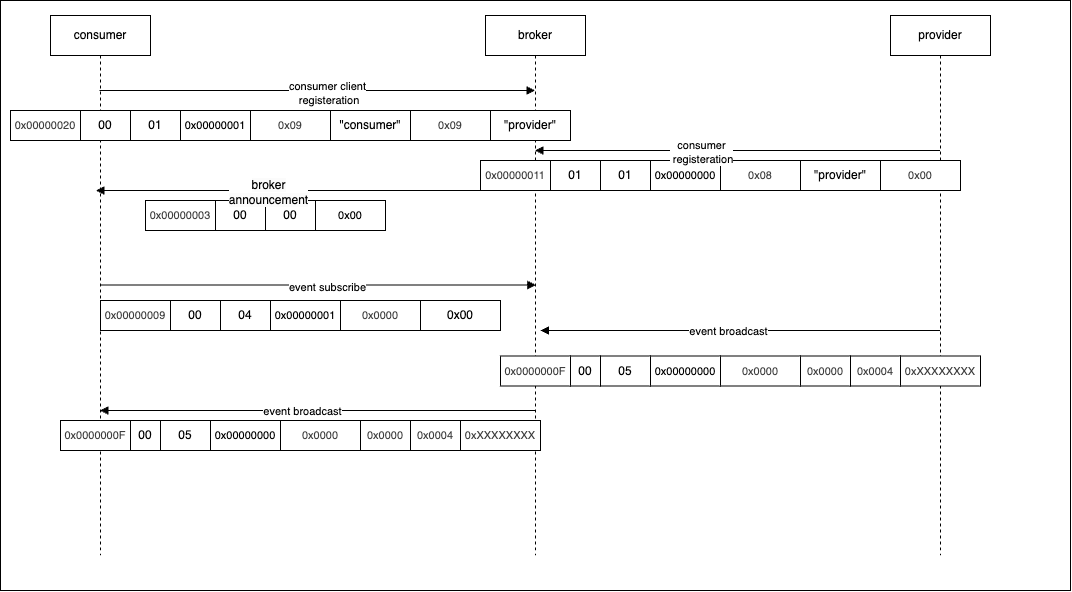

The diagram above was exported from draw.io. Its source (the exported page's mxGraphModel, read from the mxfile embedded in the PNG):
<mxGraphModel dx="1887" dy="508" grid="1" gridSize="10" guides="1" tooltips="1" connect="1" arrows="1" fold="1" page="1" pageScale="1" pageWidth="827" pageHeight="1169" math="0" shadow="0">
  <root>
    <mxCell id="0" />
    <mxCell id="1" parent="0" />
    <mxCell id="2" value="" style="rounded=0;whiteSpace=wrap;html=1;" parent="1" vertex="1">
      <mxGeometry x="-10" y="60" width="1070" height="590" as="geometry" />
    </mxCell>
    <mxCell id="100" value="00" style="rounded=0;whiteSpace=wrap;html=1;" vertex="1" parent="1">
      <mxGeometry x="205" y="260" width="50" height="30" as="geometry" />
    </mxCell>
    <mxCell id="3" value="broker" style="shape=umlLifeline;perimeter=lifelinePerimeter;whiteSpace=wrap;html=1;container=1;dropTarget=0;collapsible=0;recursiveResize=0;outlineConnect=0;portConstraint=eastwest;newEdgeStyle={&quot;curved&quot;:0,&quot;rounded&quot;:0};" parent="1" vertex="1">
      <mxGeometry x="475" y="75" width="100" height="540" as="geometry" />
    </mxCell>
    <mxCell id="4" value="consumer" style="shape=umlLifeline;perimeter=lifelinePerimeter;whiteSpace=wrap;html=1;container=1;dropTarget=0;collapsible=0;recursiveResize=0;outlineConnect=0;portConstraint=eastwest;newEdgeStyle={&quot;curved&quot;:0,&quot;rounded&quot;:0};" parent="1" vertex="1">
      <mxGeometry x="40" y="75" width="100" height="540" as="geometry" />
    </mxCell>
    <mxCell id="5" value="provider" style="shape=umlLifeline;perimeter=lifelinePerimeter;whiteSpace=wrap;html=1;container=1;dropTarget=0;collapsible=0;recursiveResize=0;outlineConnect=0;portConstraint=eastwest;newEdgeStyle={&quot;curved&quot;:0,&quot;rounded&quot;:0};" parent="1" vertex="1">
      <mxGeometry x="880" y="75" width="100" height="540" as="geometry" />
    </mxCell>
    <mxCell id="6" value="" style="html=1;verticalAlign=bottom;endArrow=block;curved=0;rounded=0;" parent="1" edge="1">
      <mxGeometry x="-1" y="-45" width="80" relative="1" as="geometry">
        <mxPoint x="89.07142857142844" y="150" as="sourcePoint" />
        <mxPoint x="524.5" y="150" as="targetPoint" />
        <mxPoint x="-40" y="-25" as="offset" />
      </mxGeometry>
    </mxCell>
    <mxCell id="7" value="consumer client&lt;div&gt;&amp;nbsp;registeration&lt;/div&gt;" style="edgeLabel;html=1;align=center;verticalAlign=middle;resizable=0;points=[];" parent="6" vertex="1" connectable="0">
      <mxGeometry x="0.1869" y="-2" relative="1" as="geometry">
        <mxPoint x="-32" as="offset" />
      </mxGeometry>
    </mxCell>
    <mxCell id="9" value="&lt;span style=&quot;color: rgb(63, 63, 63); font-size: 11px;&quot;&gt;0x00000020&lt;/span&gt;" style="rounded=0;whiteSpace=wrap;html=1;" parent="1" vertex="1">
      <mxGeometry y="170" width="70" height="30" as="geometry" />
    </mxCell>
    <mxCell id="10" value="01" style="rounded=0;whiteSpace=wrap;html=1;" parent="1" vertex="1">
      <mxGeometry x="120" y="170" width="50" height="30" as="geometry" />
    </mxCell>
    <mxCell id="11" value="&lt;font style=&quot;font-size: 11px;&quot;&gt;0x00000001&lt;/font&gt;" style="rounded=0;whiteSpace=wrap;html=1;align=center;" parent="1" vertex="1">
      <mxGeometry x="170" y="170" width="70" height="30" as="geometry" />
    </mxCell>
    <mxCell id="12" value="&lt;span style=&quot;color: rgb(63, 63, 63); font-size: 11px;&quot;&gt;0x09&lt;/span&gt;" style="rounded=0;whiteSpace=wrap;html=1;" parent="1" vertex="1">
      <mxGeometry x="240" y="170" width="80" height="30" as="geometry" />
    </mxCell>
    <mxCell id="13" value="&quot;consumer&quot;" style="rounded=0;whiteSpace=wrap;html=1;" parent="1" vertex="1">
      <mxGeometry x="320" y="170" width="80" height="30" as="geometry" />
    </mxCell>
    <mxCell id="14" value="&lt;span style=&quot;color: rgb(63, 63, 63); font-size: 11px;&quot;&gt;0x09&lt;/span&gt;" style="rounded=0;whiteSpace=wrap;html=1;" parent="1" vertex="1">
      <mxGeometry x="400" y="170" width="80" height="30" as="geometry" />
    </mxCell>
    <mxCell id="15" value="&quot;provider&quot;" style="rounded=0;whiteSpace=wrap;html=1;" parent="1" vertex="1">
      <mxGeometry x="480" y="170" width="80" height="30" as="geometry" />
    </mxCell>
    <mxCell id="20" value="&lt;span style=&quot;color: rgb(63, 63, 63); font-size: 11px;&quot;&gt;0x00000011&lt;/span&gt;" style="rounded=0;whiteSpace=wrap;html=1;" parent="1" vertex="1">
      <mxGeometry x="470" y="220" width="70" height="30" as="geometry" />
    </mxCell>
    <mxCell id="21" value="01" style="rounded=0;whiteSpace=wrap;html=1;" parent="1" vertex="1">
      <mxGeometry x="590" y="220" width="50" height="30" as="geometry" />
    </mxCell>
    <mxCell id="22" value="&lt;font style=&quot;font-size: 11px;&quot;&gt;0x00000000&lt;/font&gt;" style="rounded=0;whiteSpace=wrap;html=1;align=center;" parent="1" vertex="1">
      <mxGeometry x="640" y="220" width="70" height="30" as="geometry" />
    </mxCell>
    <mxCell id="23" value="&lt;span style=&quot;color: rgb(63, 63, 63); font-size: 11px;&quot;&gt;0x08&lt;/span&gt;" style="rounded=0;whiteSpace=wrap;html=1;" parent="1" vertex="1">
      <mxGeometry x="710" y="220" width="80" height="30" as="geometry" />
    </mxCell>
    <mxCell id="24" value="&quot;provider&quot;" style="rounded=0;whiteSpace=wrap;html=1;" parent="1" vertex="1">
      <mxGeometry x="790" y="220" width="80" height="30" as="geometry" />
    </mxCell>
    <mxCell id="25" value="&lt;span style=&quot;color: rgb(63, 63, 63); font-size: 11px;&quot;&gt;0x00&lt;/span&gt;" style="rounded=0;whiteSpace=wrap;html=1;" parent="1" vertex="1">
      <mxGeometry x="870" y="220" width="80" height="30" as="geometry" />
    </mxCell>
    <mxCell id="38" value="&lt;span style=&quot;color: rgb(63, 63, 63); font-size: 11px;&quot;&gt;0x00000003&lt;/span&gt;" style="rounded=0;whiteSpace=wrap;html=1;" parent="1" vertex="1">
      <mxGeometry x="135" y="260" width="70" height="30" as="geometry" />
    </mxCell>
    <mxCell id="39" value="00" style="rounded=0;whiteSpace=wrap;html=1;" parent="1" vertex="1">
      <mxGeometry x="255" y="260" width="50" height="30" as="geometry" />
    </mxCell>
    <mxCell id="40" value="&lt;font style=&quot;font-size: 11px;&quot;&gt;0x00&lt;/font&gt;" style="rounded=0;whiteSpace=wrap;html=1;align=center;" parent="1" vertex="1">
      <mxGeometry x="305" y="260" width="70" height="30" as="geometry" />
    </mxCell>
    <mxCell id="18" value="" style="html=1;verticalAlign=bottom;endArrow=block;curved=0;rounded=0;" parent="1" source="5" target="3" edge="1">
      <mxGeometry x="-1" y="-45" width="80" relative="1" as="geometry">
        <mxPoint x="889.5" y="280" as="sourcePoint" />
        <mxPoint x="569.5" y="280" as="targetPoint" />
        <mxPoint x="-40" y="-25" as="offset" />
        <Array as="points">
          <mxPoint x="710" y="210" />
        </Array>
      </mxGeometry>
    </mxCell>
    <mxCell id="19" value="consumer&lt;div&gt;&amp;nbsp;registeration&lt;/div&gt;" style="edgeLabel;html=1;align=center;verticalAlign=middle;resizable=0;points=[];" parent="18" vertex="1" connectable="0">
      <mxGeometry x="0.1869" y="-2" relative="1" as="geometry">
        <mxPoint x="1" y="3" as="offset" />
      </mxGeometry>
    </mxCell>
    <mxCell id="16" value="" style="html=1;verticalAlign=bottom;endArrow=block;curved=0;rounded=0;exitX=0.143;exitY=1;exitDx=0;exitDy=0;exitPerimeter=0;" parent="1" source="20" edge="1">
      <mxGeometry x="-1" y="-45" width="80" relative="1" as="geometry">
        <mxPoint x="520.0000000000005" y="250" as="sourcePoint" />
        <mxPoint x="85.5" y="250" as="targetPoint" />
        <mxPoint x="-40" y="-25" as="offset" />
      </mxGeometry>
    </mxCell>
    <mxCell id="17" value="&lt;span style=&quot;color: rgb(0, 0, 0); font-size: 12px; text-wrap-mode: wrap; background-color: rgb(251, 251, 251);&quot;&gt;broker announcement&lt;/span&gt;" style="edgeLabel;html=1;align=center;verticalAlign=middle;resizable=0;points=[];" parent="16" vertex="1" connectable="0">
      <mxGeometry x="0.1869" y="-2" relative="1" as="geometry">
        <mxPoint x="12" y="3" as="offset" />
      </mxGeometry>
    </mxCell>
    <mxCell id="41" value="" style="html=1;verticalAlign=bottom;endArrow=block;curved=0;rounded=0;" parent="1" edge="1">
      <mxGeometry x="-1" y="-45" width="80" relative="1" as="geometry">
        <mxPoint x="90.00142857142845" y="344.5" as="sourcePoint" />
        <mxPoint x="525.43" y="344.5" as="targetPoint" />
        <mxPoint x="-40" y="-25" as="offset" />
      </mxGeometry>
    </mxCell>
    <mxCell id="42" value="&lt;div&gt;event subscribe&lt;/div&gt;" style="edgeLabel;html=1;align=center;verticalAlign=middle;resizable=0;points=[];" parent="41" vertex="1" connectable="0">
      <mxGeometry x="0.1869" y="-2" relative="1" as="geometry">
        <mxPoint x="-32" as="offset" />
      </mxGeometry>
    </mxCell>
    <mxCell id="43" value="&lt;span style=&quot;color: rgb(63, 63, 63); font-size: 11px;&quot;&gt;0x00000009&lt;/span&gt;" style="rounded=0;whiteSpace=wrap;html=1;" parent="1" vertex="1">
      <mxGeometry x="90" y="360" width="70" height="30" as="geometry" />
    </mxCell>
    <mxCell id="44" value="04" style="rounded=0;whiteSpace=wrap;html=1;" parent="1" vertex="1">
      <mxGeometry x="210" y="360" width="50" height="30" as="geometry" />
    </mxCell>
    <mxCell id="45" value="&lt;font style=&quot;font-size: 11px;&quot;&gt;0x00000001&lt;/font&gt;" style="rounded=0;whiteSpace=wrap;html=1;align=center;" parent="1" vertex="1">
      <mxGeometry x="260" y="360" width="70" height="30" as="geometry" />
    </mxCell>
    <mxCell id="46" value="&lt;span style=&quot;color: rgb(63, 63, 63); font-size: 11px;&quot;&gt;0x0000&lt;/span&gt;" style="rounded=0;whiteSpace=wrap;html=1;" parent="1" vertex="1">
      <mxGeometry x="330" y="360" width="80" height="30" as="geometry" />
    </mxCell>
    <mxCell id="47" value="0x00" style="rounded=0;whiteSpace=wrap;html=1;" parent="1" vertex="1">
      <mxGeometry x="410" y="360" width="80" height="30" as="geometry" />
    </mxCell>
    <mxCell id="50" value="" style="html=1;verticalAlign=bottom;endArrow=block;curved=0;rounded=0;" parent="1" edge="1" source="5">
      <mxGeometry x="-1" y="-45" width="80" relative="1" as="geometry">
        <mxPoint x="935" y="390" as="sourcePoint" />
        <mxPoint x="530" y="390" as="targetPoint" />
        <mxPoint x="-40" y="-25" as="offset" />
      </mxGeometry>
    </mxCell>
    <mxCell id="51" value="&lt;div&gt;event broadcast&lt;/div&gt;" style="edgeLabel;html=1;align=center;verticalAlign=middle;resizable=0;points=[];" parent="50" vertex="1" connectable="0">
      <mxGeometry x="0.1869" y="-2" relative="1" as="geometry">
        <mxPoint x="25" y="2" as="offset" />
      </mxGeometry>
    </mxCell>
    <mxCell id="52" value="&lt;span style=&quot;color: rgb(63, 63, 63); font-size: 11px;&quot;&gt;0x0000000F&lt;/span&gt;" style="rounded=0;whiteSpace=wrap;html=1;" parent="1" vertex="1">
      <mxGeometry x="490" y="415.5" width="70" height="30" as="geometry" />
    </mxCell>
    <mxCell id="53" value="05" style="rounded=0;whiteSpace=wrap;html=1;" parent="1" vertex="1">
      <mxGeometry x="590" y="415.5" width="50" height="30" as="geometry" />
    </mxCell>
    <mxCell id="54" value="&lt;font style=&quot;font-size: 11px;&quot;&gt;0x00000000&lt;/font&gt;" style="rounded=0;whiteSpace=wrap;html=1;align=center;" parent="1" vertex="1">
      <mxGeometry x="640" y="415.5" width="70" height="30" as="geometry" />
    </mxCell>
    <mxCell id="55" value="&lt;span style=&quot;color: rgb(63, 63, 63); font-size: 11px;&quot;&gt;0x0000&lt;/span&gt;" style="rounded=0;whiteSpace=wrap;html=1;" parent="1" vertex="1">
      <mxGeometry x="710" y="415.5" width="80" height="30" as="geometry" />
    </mxCell>
    <mxCell id="57" value="&lt;span style=&quot;color: rgb(63, 63, 63); font-size: 11px;&quot;&gt;0x0004&lt;/span&gt;" style="rounded=0;whiteSpace=wrap;html=1;" parent="1" vertex="1">
      <mxGeometry x="840" y="415.5" width="50" height="30" as="geometry" />
    </mxCell>
    <mxCell id="58" value="&lt;span style=&quot;color: rgb(63, 63, 63); font-size: 11px;&quot;&gt;0xXXXXXXXX&lt;/span&gt;" style="rounded=0;whiteSpace=wrap;html=1;" parent="1" vertex="1">
      <mxGeometry x="890" y="415.5" width="80" height="30" as="geometry" />
    </mxCell>
    <mxCell id="87" value="&lt;span style=&quot;color: rgb(63, 63, 63); font-size: 11px;&quot;&gt;0x0000&lt;/span&gt;" style="rounded=0;whiteSpace=wrap;html=1;" vertex="1" parent="1">
      <mxGeometry x="790" y="415.5" width="50" height="30" as="geometry" />
    </mxCell>
    <mxCell id="88" value="" style="html=1;verticalAlign=bottom;endArrow=block;curved=0;rounded=0;" edge="1" parent="1" target="4">
      <mxGeometry x="-1" y="-45" width="80" relative="1" as="geometry">
        <mxPoint x="525" y="470" as="sourcePoint" />
        <mxPoint x="125" y="470" as="targetPoint" />
        <mxPoint x="-40" y="-25" as="offset" />
      </mxGeometry>
    </mxCell>
    <mxCell id="89" value="&lt;div&gt;event broadcast&lt;/div&gt;" style="edgeLabel;html=1;align=center;verticalAlign=middle;resizable=0;points=[];" vertex="1" connectable="0" parent="88">
      <mxGeometry x="0.1869" y="-2" relative="1" as="geometry">
        <mxPoint x="25" y="2" as="offset" />
      </mxGeometry>
    </mxCell>
    <mxCell id="90" value="&lt;span style=&quot;color: rgb(63, 63, 63); font-size: 11px;&quot;&gt;0x0000000F&lt;/span&gt;" style="rounded=0;whiteSpace=wrap;html=1;" vertex="1" parent="1">
      <mxGeometry x="50" y="480" width="70" height="30" as="geometry" />
    </mxCell>
    <mxCell id="91" value="05" style="rounded=0;whiteSpace=wrap;html=1;" vertex="1" parent="1">
      <mxGeometry x="150" y="480" width="50" height="30" as="geometry" />
    </mxCell>
    <mxCell id="92" value="&lt;font style=&quot;font-size: 11px;&quot;&gt;0x00000000&lt;/font&gt;" style="rounded=0;whiteSpace=wrap;html=1;align=center;" vertex="1" parent="1">
      <mxGeometry x="200" y="480" width="70" height="30" as="geometry" />
    </mxCell>
    <mxCell id="93" value="&lt;span style=&quot;color: rgb(63, 63, 63); font-size: 11px;&quot;&gt;0x0000&lt;/span&gt;" style="rounded=0;whiteSpace=wrap;html=1;" vertex="1" parent="1">
      <mxGeometry x="270" y="480" width="80" height="30" as="geometry" />
    </mxCell>
    <mxCell id="94" value="&lt;span style=&quot;color: rgb(63, 63, 63); font-size: 11px;&quot;&gt;0x0004&lt;/span&gt;" style="rounded=0;whiteSpace=wrap;html=1;" vertex="1" parent="1">
      <mxGeometry x="400" y="480" width="50" height="30" as="geometry" />
    </mxCell>
    <mxCell id="95" value="&lt;span style=&quot;color: rgb(63, 63, 63); font-size: 11px;&quot;&gt;0xXXXXXXXX&lt;/span&gt;" style="rounded=0;whiteSpace=wrap;html=1;" vertex="1" parent="1">
      <mxGeometry x="450" y="480" width="80" height="30" as="geometry" />
    </mxCell>
    <mxCell id="96" value="&lt;span style=&quot;color: rgb(63, 63, 63); font-size: 11px;&quot;&gt;0x0000&lt;/span&gt;" style="rounded=0;whiteSpace=wrap;html=1;" vertex="1" parent="1">
      <mxGeometry x="350" y="480" width="50" height="30" as="geometry" />
    </mxCell>
    <mxCell id="98" value="00" style="rounded=0;whiteSpace=wrap;html=1;" vertex="1" parent="1">
      <mxGeometry x="70" y="170" width="50" height="30" as="geometry" />
    </mxCell>
    <mxCell id="99" value="01" style="rounded=0;whiteSpace=wrap;html=1;" vertex="1" parent="1">
      <mxGeometry x="540" y="220" width="50" height="30" as="geometry" />
    </mxCell>
    <mxCell id="101" value="00" style="rounded=0;whiteSpace=wrap;html=1;" vertex="1" parent="1">
      <mxGeometry x="160" y="360" width="50" height="30" as="geometry" />
    </mxCell>
    <mxCell id="102" value="00" style="rounded=0;whiteSpace=wrap;html=1;" vertex="1" parent="1">
      <mxGeometry x="120" y="480" width="30" height="30" as="geometry" />
    </mxCell>
    <mxCell id="103" value="00" style="rounded=0;whiteSpace=wrap;html=1;" vertex="1" parent="1">
      <mxGeometry x="560" y="415.5" width="30" height="30" as="geometry" />
    </mxCell>
  </root>
</mxGraphModel>